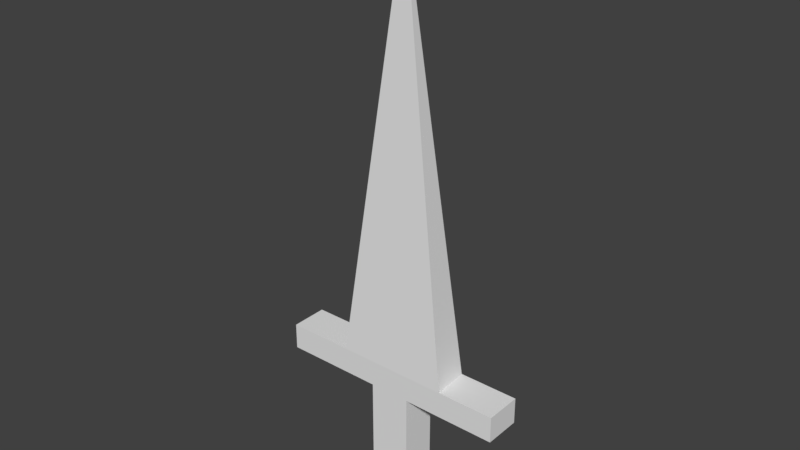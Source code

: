 # Source: Sword.blend  (saved by Blender 2.79.0; exported with 4.5.12 LTS)
import bpy
from mathutils import Matrix  # noqa: F401  (used for matrix-valued properties, if any)

bpy.ops.wm.read_factory_settings(use_empty=True)
scene = bpy.context.scene
scene.name = 'Scene'

# ---- collections
col_collection_1 = bpy.data.collections.new('Collection 1'); scene.collection.children.link(col_collection_1)

# ---- world
world_world = bpy.data.worlds.new('World'); scene.world = world_world
world_world.color = (0.05088, 0.05088, 0.05088)
world_world.use_sun_shadow = False
world_world.sun_shadow_jitter_overblur = 0.0
world_world.cycles.sampling_method = 'MANUAL'

# ---- meshes
me_cube = bpy.data.meshes.new('Cube')
me_cube.from_pydata([(-1.019, -0.1567, -0.1111), (-1.019, -0.1567, 0.1114), (-1.019, 0.1567, -0.1111), (-1.019, 0.1567, 0.1114), (0.9808, -0.1567, -0.1111), (0.9808, -0.1567, 0.1114), (0.9808, 0.1567, -0.1111), (0.9808, 0.1567, 0.1114), (0.2293, 0.1567, 0.1114), (0.2476, -0.1567, 0.1114), (-0.2021, -0.1567, 0.1114), (-0.2029, 0.1567, 0.1114), (-0.4573, 0.1567, 0.1114), (0.4763, 0.1567, 0.1114), (0.4946, -0.1567, 0.1114), (-0.4565, -0.1567, 0.1114), (0.02095, 0.0, 3.653), (-0.1774, 0.1496, -0.1111), (-0.1724, -0.1567, -0.1111), (0.1759, -0.1567, -0.1111), (0.1759, 0.1496, -0.1111), (0.1759, 0.1496, -1.025), (-0.1774, 0.1496, -1.025), (-0.1724, -0.1567, -1.025), (0.1759, -0.1567, -1.025)], [], [(0, 1, 3, 2), (2, 3, 11, 8, 7, 6, 20, 17), (6, 7, 5, 4), (4, 5, 9, 10, 1, 0, 18, 19), (20, 6, 4, 19), (11, 3, 1, 10), (7, 8, 9, 5), (10, 9, 14, 15), (15, 14, 16), (9, 8, 13, 14), (8, 11, 12, 13), (11, 10, 15, 12), (13, 12, 16), (12, 15, 16), (14, 13, 16), (2, 17, 18, 0), (20, 19, 24, 21), (22, 21, 24, 23), (19, 18, 23, 24), (18, 17, 22, 23), (17, 20, 21, 22)])
me_cube.use_remesh_preserve_volume = False
me_cube.use_remesh_preserve_attributes = False
me_cube.use_mirror_vertex_groups = False
me_cube.update()

# ---- objects
ob_cube = bpy.data.objects.new('Cube', me_cube)

# ---- transforms, parenting, visibility, modifiers, constraints
ob_cube.location = (0.03795, 0.007162, -0.02558)
ob_cube.lineart.crease_threshold = 0.0

# ---- collection membership
col_collection_1.objects.link(ob_cube)

# ---- scene / render settings (as saved in the file)
scene.frame_start = 1; scene.frame_end = 250; scene.frame_set(1)
scene.render.engine = 'BLENDER_EEVEE_NEXT'
scene.render.resolution_percentage = 50
scene.render.dither_intensity = 0.0
scene.cycles.use_denoising = False
scene.cycles.samples = 128
scene.cycles.sampling_pattern = 'TABULATED_SOBOL'
scene.cycles.use_adaptive_sampling = False
scene.cycles.use_light_tree = False
scene.cycles.blur_glossy = 0.0
scene.cycles.sample_clamp_indirect = 0.0
scene.view_settings.view_transform = 'Standard'
bpy.context.view_layer.update()

# ---- added for rendering (the .blend has no active camera and no usable light): camera, sun
cam_auto = bpy.data.cameras.new('AutoCamera')
cam_auto.lens = 50.0
cam_auto.sensor_width = 36.0
cam_auto.clip_end = 1000.0
ob_auto_camera = bpy.data.objects.new('AutoCamera', cam_auto)
scene.collection.objects.link(ob_auto_camera)
ob_auto_camera.location = (4.73544, -5.6529, 5.06175)
ob_auto_camera.rotation_euler = (1.09748, -7.21219e-08, 0.694738)
scene.camera = ob_auto_camera
light_auto_sun = bpy.data.lights.new('AutoSun', 'SUN')
light_auto_sun.energy = 3.0
light_auto_sun.angle = 0.0523599
ob_auto_sun = bpy.data.objects.new('AutoSun', light_auto_sun)
scene.collection.objects.link(ob_auto_sun)
ob_auto_sun.rotation_euler = (0.872665, 0.174533, 0.523599)
bpy.context.view_layer.update()
